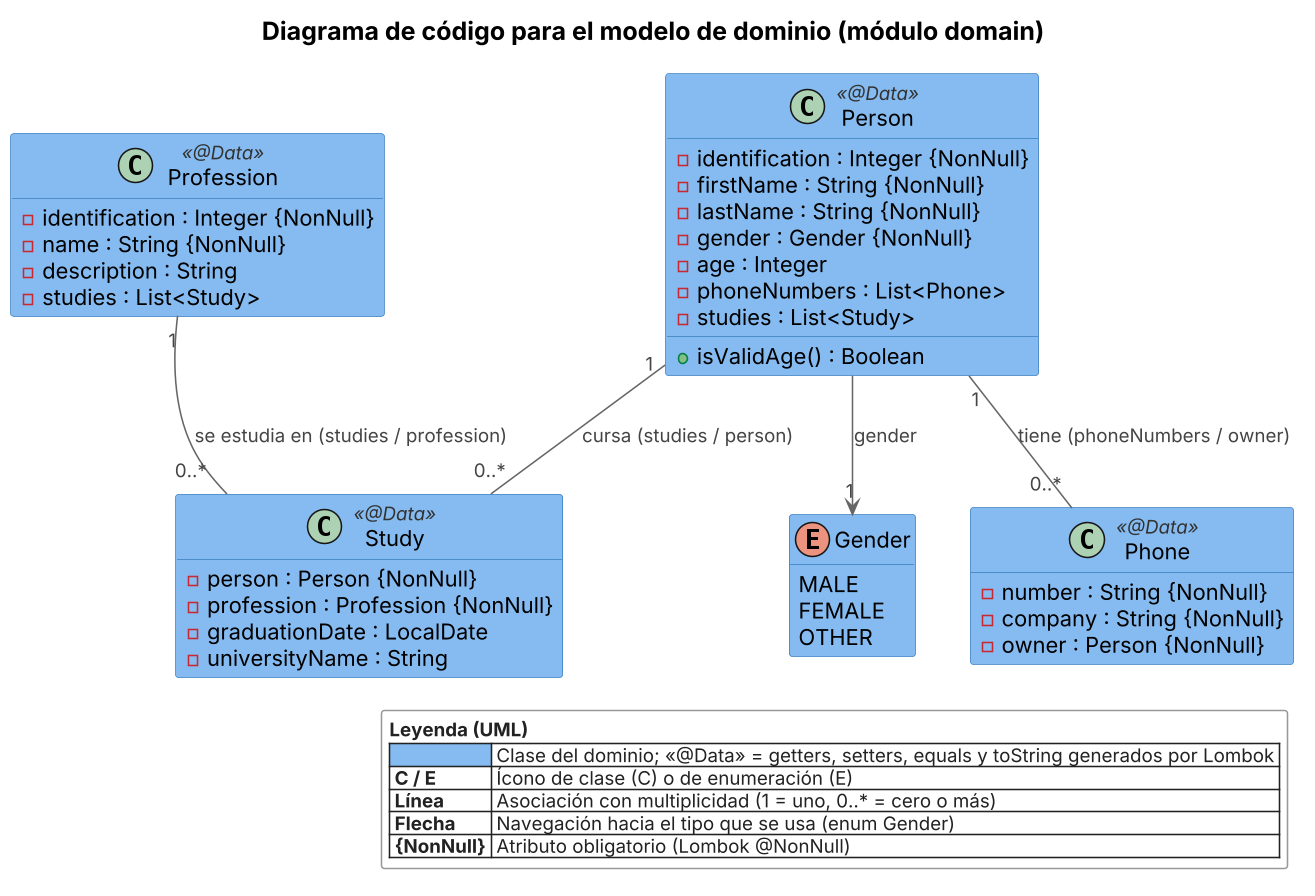

The diagram above was rendered by PlantUML. Its source (embedded in the PNG):
@startuml
skinparamlocked dpi 150
skinparam defaultFontName "Inter"
skinparam shadowing false
skinparam roundCorner 4
skinparam ArrowColor #666666
skinparam ArrowFontColor #444444
skinparam ArrowFontSize 12
skinparam legendFontColor #222222
skinparam legendBackgroundColor #FFFFFF
skinparam legendBorderColor #999999
skinparam legendFontSize 12
skinparam titleFontSize 16
hide empty members
skinparam class {
  BackgroundColor #85BBF0
  BorderColor #3C7FC0
  FontColor #000000
  AttributeFontColor #000000
  StereotypeFontColor #333333
}
title Diagrama de código para el modelo de dominio (módulo domain)

class Person <<@Data>> {
  - identification : Integer {NonNull}
  - firstName : String {NonNull}
  - lastName : String {NonNull}
  - gender : Gender {NonNull}
  - age : Integer
  - phoneNumbers : List<Phone>
  - studies : List<Study>
  + isValidAge() : Boolean
}
class Profession <<@Data>> {
  - identification : Integer {NonNull}
  - name : String {NonNull}
  - description : String
  - studies : List<Study>
}
class Phone <<@Data>> {
  - number : String {NonNull}
  - company : String {NonNull}
  - owner : Person {NonNull}
}
class Study <<@Data>> {
  - person : Person {NonNull}
  - profession : Profession {NonNull}
  - graduationDate : LocalDate
  - universityName : String
}
enum Gender {
  MALE
  FEMALE
  OTHER
}

Person "1" -- "0..*" Phone : tiene (phoneNumbers / owner)
Person "1" -- "0..*" Study : cursa (studies / person)
Profession "1" -- "0..*" Study : se estudia en (studies / profession)
Person --> "1" Gender : gender

legend right
<b>Leyenda (UML)</b>
|<#85BBF0>      | Clase del dominio; «@Data» = getters, setters, equals y toString generados por Lombok |
| <b>C / E</b> | Ícono de clase (C) o de enumeración (E) |
| <b>Línea</b> | Asociación con multiplicidad (1 = uno, 0..* = cero o más) |
| <b>Flecha</b> | Navegación hacia el tipo que se usa (enum Gender) |
| <b>{NonNull}</b> | Atributo obligatorio (Lombok @NonNull) |
endlegend
@enduml